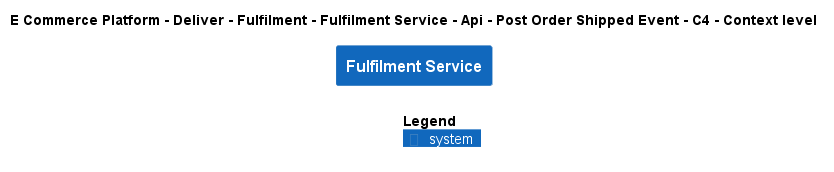

The diagram above was rendered by PlantUML. Its source (embedded in the PNG):
@startuml
!include ..\..\..\..\..\..\..\..\..\.c4s\C4_Context.puml

AddElementTag("c4interflow:lifecycle:new", $bgColor=green, $fontColor=#ffffff, $borderColor=green, $shadowing="False")
AddElementTag("c4interflow:lifecycle:changed", $bgColor=orange, $fontColor=#ffffff, $borderColor=orange, $shadowing="False")
AddElementTag("c4interflow:lifecycle:removed", $bgColor=red, $fontColor=#ffffff, $borderColor=red, $shadowing="False")

AddRelTag("c4interflow:lifecycle:new", $textColor=green, $lineColor=green)
AddRelTag("c4interflow:lifecycle:changed", $textColor=orange, $lineColor=orange)
AddRelTag("c4interflow:lifecycle:removed", $textColor=red, $lineColor=red)

SHOW_PERSON_PORTRAIT()
LAYOUT_TOP_DOWN()

skinparam linetype polyline

title E Commerce Platform - Deliver - Fulfilment - Fulfilment Service - Api - Post Order Shipped Event - C4 - Context level

System(ECommercePlatform.Deliver.Fulfilment.SoftwareSystems.FulfilmentService, "Fulfilment Service", "")



SHOW_LEGEND()
@enduml